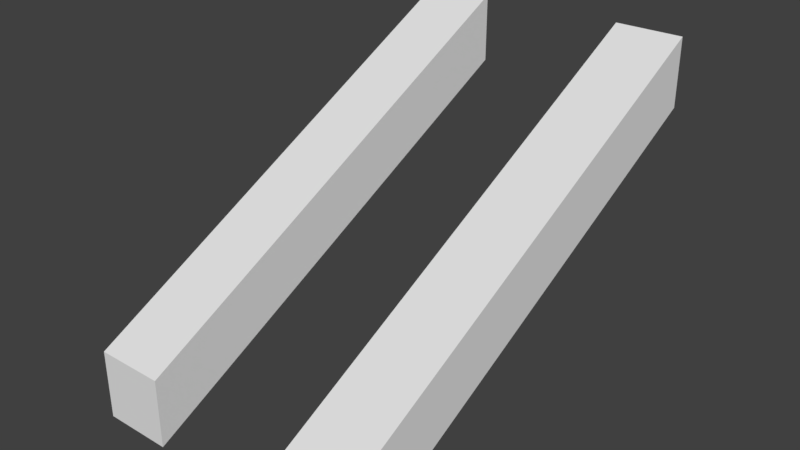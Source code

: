 # Source: rail2.blend  (saved by Blender 2.79.0; exported with 4.5.12 LTS)
import bpy
from mathutils import Matrix  # noqa: F401  (used for matrix-valued properties, if any)

bpy.ops.wm.read_factory_settings(use_empty=True)
scene = bpy.context.scene
scene.name = 'Scene'

# ---- collections
col_collection_1 = bpy.data.collections.new('Collection 1'); scene.collection.children.link(col_collection_1)

# ---- world
world_world = bpy.data.worlds.new('World'); scene.world = world_world
world_world.color = (0.05088, 0.05088, 0.05088)
world_world.use_sun_shadow = False
world_world.sun_shadow_jitter_overblur = 0.0
world_world.cycles.sampling_method = 'MANUAL'

# ---- meshes
me_cube_001 = bpy.data.meshes.new('Cube.001')
me_cube_001.from_pydata([(0.5, -1.0, -1.0), (0.5, -1.0, 1.0), (0.5, 1.0, 5.667), (0.5, 1.0, 7.667), (2.5, -1.0, -1.0), (2.5, -1.0, 1.0), (2.5, 1.0, 5.667), (2.5, 1.0, 7.667), (6.833, -1.0, -1.0), (6.833, -1.0, 1.0), (6.833, 1.0, 5.667), (6.833, 1.0, 7.667), (8.833, -1.0, -1.0), (8.833, -1.0, 1.0), (8.833, 1.0, 5.667), (8.833, 1.0, 7.667)], [], [(0, 1, 3, 2), (2, 3, 7, 6), (6, 7, 5, 4), (4, 5, 1, 0), (2, 6, 4, 0), (7, 3, 1, 5), (8, 9, 11, 10), (10, 11, 15, 14), (14, 15, 13, 12), (12, 13, 9, 8), (10, 14, 12, 8), (15, 11, 9, 13)])
me_cube_001.use_remesh_preserve_volume = False
me_cube_001.use_remesh_preserve_attributes = False
me_cube_001.use_mirror_vertex_groups = False
me_cube_001.update()

# ---- objects
ob_cube = bpy.data.objects.new('Cube', me_cube_001)

# ---- transforms, parenting, visibility, modifiers, constraints
ob_cube.location = (-0.7, 0.0, 0.0)
ob_cube.scale = (0.15, 1.0, 0.15)
ob_cube.lineart.crease_threshold = 0.0

# ---- collection membership
col_collection_1.objects.link(ob_cube)

# ---- scene / render settings (as saved in the file)
scene.frame_start = 1; scene.frame_end = 250; scene.frame_set(1)
scene.render.engine = 'BLENDER_EEVEE_NEXT'
scene.render.resolution_percentage = 50
scene.render.dither_intensity = 0.0
scene.cycles.use_denoising = False
scene.cycles.samples = 128
scene.cycles.sampling_pattern = 'TABULATED_SOBOL'
scene.cycles.use_adaptive_sampling = False
scene.cycles.use_light_tree = False
scene.cycles.blur_glossy = 0.0
scene.cycles.sample_clamp_indirect = 0.0
scene.view_settings.view_transform = 'Standard'
bpy.context.view_layer.update()

# ---- added for rendering (the .blend has no active camera and no usable light): camera, sun
cam_auto = bpy.data.cameras.new('AutoCamera')
cam_auto.lens = 50.0
cam_auto.sensor_width = 36.0
cam_auto.clip_end = 1000.0
ob_auto_camera = bpy.data.objects.new('AutoCamera', cam_auto)
scene.collection.objects.link(ob_auto_camera)
ob_auto_camera.location = (2.49167, -2.99001, 2.49334)
ob_auto_camera.rotation_euler = (1.09748, -7.21219e-08, 0.694738)
scene.camera = ob_auto_camera
light_auto_sun = bpy.data.lights.new('AutoSun', 'SUN')
light_auto_sun.energy = 3.0
light_auto_sun.angle = 0.0523599
ob_auto_sun = bpy.data.objects.new('AutoSun', light_auto_sun)
scene.collection.objects.link(ob_auto_sun)
ob_auto_sun.rotation_euler = (0.872665, 0.174533, 0.523599)
bpy.context.view_layer.update()
